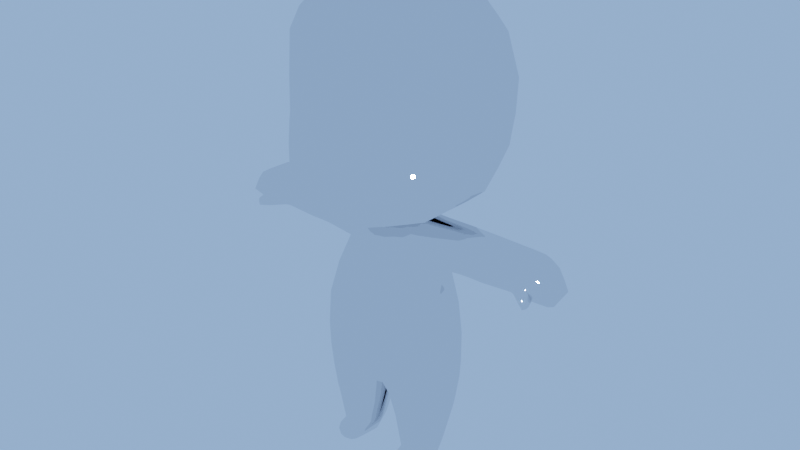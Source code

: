 # Source: basePersonagem.blend  (saved by Blender 2.81.16; exported with 4.5.12 LTS)
import bpy
from mathutils import Matrix  # noqa: F401  (used for matrix-valued properties, if any)

bpy.ops.wm.read_factory_settings(use_empty=True)
scene = bpy.context.scene
scene.name = 'Scene'

# ---- collections
col_collection = bpy.data.collections.new('Collection'); scene.collection.children.link(col_collection)

# ---- materials (node trees are filled in below, after node groups)
mat_material = bpy.data.materials.new('Material')
mat_material.use_transparent_shadow = False

# ---- node groups
ng_auto_smooth = bpy.data.node_groups.new('Auto Smooth', 'GeometryNodeTree')
_s = ng_auto_smooth.interface.new_socket(name='Geometry', in_out='OUTPUT', socket_type='NodeSocketGeometry')
_s = ng_auto_smooth.interface.new_socket(name='Geometry', in_out='INPUT', socket_type='NodeSocketGeometry')
_s = ng_auto_smooth.interface.new_socket(name='Angle', in_out='INPUT', socket_type='NodeSocketFloat')
_s.subtype = 'ANGLE'
_s.min_value = 0.0
_s.max_value = 3.142
ng_auto_smooth.is_modifier = True
_N = ng_auto_smooth.nodes; _L = ng_auto_smooth.links
n0 = _N.new('NodeGroupOutput'); n0.name = 'Group Output'; n0.location = (480, -100)
n1 = _N.new('NodeGroupInput'); n1.name = 'Group Input'; n1.location = (-420, -300)
n2 = _N.new('NodeGroupInput'); n2.name = 'Group Input.001'; n2.location = (-60, -100)
n3 = _N.new('GeometryNodeSetShadeSmooth'); n3.name = 'Set Shade Smooth'; n3.location = (120, -100)
n3.domain = 'EDGE'
n4 = _N.new('GeometryNodeSetShadeSmooth'); n4.name = 'Set Shade Smooth.001'; n4.location = (300, -100)
n5 = _N.new('GeometryNodeInputMeshEdgeAngle'); n5.name = 'Edge Angle'; n5.location = (-420, -220)
n6 = _N.new('GeometryNodeInputEdgeSmooth'); n6.name = 'Is Edge Smooth'; n6.location = (-60, -160)
n7 = _N.new('GeometryNodeInputShadeSmooth'); n7.name = 'Is Face Smooth'; n7.location = (-240, -340)
n8 = _N.new('FunctionNodeBooleanMath'); n8.name = 'Boolean Math'; n8.location = (-60, -220)
n9 = _N.new('FunctionNodeCompare'); n9.name = 'Compare'; n9.location = (-240, -180)
n9.operation = 'LESS_EQUAL'
_L.new(n5.outputs[0], n9.inputs[0])
_L.new(n4.outputs[0], n0.inputs[0])
_L.new(n1.outputs[1], n9.inputs[1])
_L.new(n9.outputs[0], n8.inputs[0])
_L.new(n7.outputs[0], n8.inputs[1])
_L.new(n2.outputs[0], n3.inputs[0])
_L.new(n6.outputs[0], n3.inputs[1])
_L.new(n3.outputs[0], n4.inputs[0])
_L.new(n8.outputs[0], n3.inputs[2])
n0.is_active_output = True

# ---- material node trees
mat_material.use_nodes = True; mat_material.node_tree.nodes.clear()
_N = mat_material.node_tree.nodes; _L = mat_material.node_tree.links
n0 = _N.new('ShaderNodeOutputMaterial'); n0.name = 'Material Output'; n0.location = (300, 300)
n1 = _N.new('ShaderNodeBsdfToon'); n1.name = 'Toon BSDF'; n1.location = (10, 300)
n1.inputs[1].default_value = 0.0
_L.new(n1.outputs[0], n0.inputs[0])
n0.is_active_output = True

# ---- world
world_world = bpy.data.worlds.new('World'); scene.world = world_world
world_world.use_nodes = True; world_world.node_tree.nodes.clear()
_N = world_world.node_tree.nodes; _L = world_world.node_tree.links
n0 = _N.new('ShaderNodeOutputWorld'); n0.name = 'World Output'; n0.location = (300, 300)
n1 = _N.new('ShaderNodeBackground'); n1.name = 'Background'; n1.location = (10, 300)
n1.inputs[0].default_value = (0.2912, 0.483, 0.9114, 1.0)
_L.new(n1.outputs[0], n0.inputs[0])
n0.is_active_output = True
world_world.color = (0.05088, 0.05088, 0.05088)
world_world.use_sun_shadow = False
world_world.sun_shadow_jitter_overblur = 0.0

# ---- lights
light_point = bpy.data.lights.new('Point', 'POINT')
light_point.color = (0.8811, 0.8793, 1.0)
light_point.transmission_factor = 0.0
light_point.energy = 1818.0
light_point.shadow_soft_size = 0.25
light_point.shadow_maximum_resolution = 0.006
light_point.use_absolute_resolution = True
light_point_001 = bpy.data.lights.new('Point.001', 'POINT')
light_point_001.color = (0.8811, 0.8793, 1.0)
light_point_001.transmission_factor = 0.0
light_point_001.energy = 1818.0
light_point_001.shadow_soft_size = 0.25
light_point_001.shadow_maximum_resolution = 0.006
light_point_001.use_absolute_resolution = True

# ---- meshes
me_cylinder = bpy.data.meshes.new('Cylinder')
me_cylinder.from_pydata([(-2.855e-08, 0.3964, 1.537), (0.0, 0.7793, -1.554), (0.1817, 0.3386, 1.538), (0.0, 0.01439, -1.607), (0.281, 0.06805, 1.537), (0.0, -0.7187, -1.541), (0.2357, -0.04808, 1.537), (-5.476e-08, -0.1146, 1.537), (0.0, 0.8785, -1.443), (0.9051, 0.6901, -1.484), (1.115, -0.4646, -1.427), (0.638, -0.7208, -1.432), (0.0, -0.8833, -1.373), (0.0, 0.9993, -0.9667), (0.8667, 0.7386, -0.9667), (1.147, -0.4561, -0.9667), (0.8059, -0.7354, -0.9667), (-1.137e-07, -0.9865, -0.9667), (0.3478, 0.6263, -1.816), (0.5353, 0.2674, -3.162), (0.1024, 0.006621, -1.816), (-2.232e-08, 0.8784, 0.2558), (0.7049, 0.6212, 0.2558), (1.001, -0.3173, 0.2558), (0.7354, -0.6573, 0.2558), (-1.067e-07, -0.9208, 0.2558), (0.4053, -0.07035, -3.162), (0.282, -0.5343, -1.816), (0.4531, -0.4039, -3.163), (0.0, 0.748, 0.9105), (0.6982, 0.4511, 1.052), (0.8404, -0.1885, 0.7548), (0.6979, -0.2663, 1.053), (0.0, -0.6909, 0.8743), (0.6514, -0.681, -1.816), (0.6627, -0.4531, -3.162), (1.064, -0.4615, -1.816), (0.8143, 0.6983, -0.3435), (1.119, -0.4286, -0.3435), (0.7973, -0.7175, -0.3435), (-1.145e-07, -0.9892, -0.3435), (0.8727, -0.4039, -3.162), (1.172, 0.04156, -1.816), (0.9202, -0.07035, -3.162), (0.0, 0.9537, -0.3435), (0.0, 0.5828, 1.301), (0.3826, 0.4494, 1.363), (0.403, -0.2405, 1.363), (0.0, -0.4622, 1.304), (0.9149, 0.6431, -1.816), (0.7832, 0.2674, -3.162), (0.0, 0.347, 1.657), (0.2053, 0.2934, 1.652), (0.2699, 0.02515, 1.626), (0.2278, -0.0933, 1.615), (0.0, -0.1613, 1.607), (0.4044, 0.5468, -2.272), (0.2077, -0.01544, -2.272), (0.3481, -0.4465, -2.272), (1.107, 0.01547, -2.272), (1.002, -0.4346, -2.272), (0.6506, -0.625, -2.272), (0.895, 0.5468, -2.272), (0.4179, 0.5251, -2.349), (0.2227, -0.01182, -2.349), (0.357, -0.436, -2.349), (1.092, 0.007549, -2.346), (0.9845, -0.4235, -2.349), (0.6572, -0.6117, -2.349), (0.8901, 0.5251, -2.349), (0.4929, 0.3499, -2.957), (0.3333, -0.0501, -2.957), (0.4282, -0.3746, -2.957), (0.9974, -0.04535, -2.953), (0.8883, -0.3746, -2.957), (0.6582, -0.5264, -2.901), (0.8195, 0.3499, -2.957), (0.6451, 0.3045, 1.439), (0.645, -0.1057, 1.439), (0.4772, 0.2668, 1.469), (0.477, -0.01521, 1.469), (1.119, 0.09842, -0.3425), (0.0, 0.6413, -1.604), (0.2807, 0.2359, 1.537), (1.182, 0.05332, -1.442), (1.169, 0.05817, -0.9647), (0.8387, 0.2499, 0.7546), (1.002, 0.1588, 0.2585), (0.2764, 0.1778, 1.642), (0.4975, -0.4741, 0.9867), (0.527, 0.509, 0.9987), (1.552, 0.437, 1.064), (1.58, -0.09063, 0.755), (1.552, -0.2524, 1.066), (1.556, 0.2961, 1.439), (1.556, -0.09806, 1.438), (1.578, 0.2437, 0.7553), (1.683, 0.437, 1.064), (1.71, -0.09063, 0.755), (1.683, -0.2524, 1.066), (1.686, 0.2961, 1.439), (1.686, -0.09806, 1.438), (1.708, 0.2437, 0.7553), (1.797, 0.437, 1.063), (1.824, -0.09063, 0.7537), (1.797, -0.2524, 1.065), (1.8, 0.2961, 1.437), (1.8, -0.09806, 1.437), (1.823, 0.2437, 0.7539), (2.355, 0.4421, 1.043), (2.382, -0.09063, 0.7917), (2.355, -0.2575, 1.069), (2.358, 0.2961, 1.423), (2.358, -0.09806, 1.423), (2.38, 0.2437, 0.792), (2.481, 0.4426, 1.043), (2.451, -0.1244, 0.7953), (2.467, -0.2765, 1.075), (2.484, 0.2961, 1.423), (2.484, -0.09806, 1.423), (2.506, 0.2437, 0.792), (2.814, 0.4618, 1.002), (2.881, -0.09063, 0.7721), (2.854, -0.2624, 1.029), (2.818, 0.3109, 1.362), (2.857, -0.09806, 1.362), (2.84, 0.2585, 0.7724), (3.135, 0.3428, 0.8861), (3.172, -0.1158, 0.8423), (3.203, -0.1553, 0.8871), (3.08, 0.2957, 1.094), (3.159, -0.07667, 1.094), (3.1, 0.3, 0.8425), (2.968, 0.3159, 1.254), (2.964, 0.4333, 0.9469), (3.024, -0.229, 0.9694), (3.027, -0.09806, 1.254), (2.99, 0.2533, 0.781), (3.051, -0.09063, 0.7808), (1.434, 0.2446, 0.7516), (1.436, -0.09176, 0.7515), (1.414, 0.4392, 1.062), (1.414, -0.2546, 1.064), (1.409, -0.09924, 1.441), (1.409, 0.2974, 1.442), (0.3792, 0.06113, 5.348), (0.4548, -0.369, 5.332), (0.3823, -0.5527, 5.325), (0.0, -0.6913, 5.321), (0.4498, -0.1383, 5.342), (0.0, 1.765, 2.151), (1.229, 1.108, 2.143), (0.8943, -1.383, 2.09), (0.0, -1.696, 2.079), (1.571, 0.2665, 2.129), (1.402, -0.8495, 2.105), (0.0, 2.05, 2.905), (0.8994, -1.407, 2.848), (1.372, 1.274, 2.898), (0.0, -1.81, 2.838), (1.673, 0.319, 2.884), (1.5, -0.8645, 2.862), (0.0, 2.058, 3.061), (0.8777, -1.381, 3.006), (1.391, 1.29, 3.054), (0.0, -1.71, 2.996), (1.677, 0.3204, 3.041), (1.489, -0.8507, 3.02), (0.0, 2.053, 3.661), (0.857, -1.351, 3.612), (1.401, 1.318, 3.655), (0.0, -1.711, 3.603), (1.736, 0.3088, 3.643), (1.486, -0.8325, 3.633), (0.0, 1.907, 4.406), (0.8346, -1.317, 4.376), (1.262, 1.174, 4.402), (0.0, -1.648, 4.37), (1.661, 0.2719, 4.395), (1.441, -0.8194, 4.383), (0.734, 0.6603, 1.77), (0.0, -1.151, 1.615), (0.8083, 0.1639, 1.73), (0.7771, -0.4365, 1.682), (0.0, 1.214, 1.811), (0.5684, -0.8941, 1.646), (1.339, 1.235, 2.523), (0.0, -1.847, 2.461), (1.71, 0.2952, 2.509), (1.51, -0.8946, 2.486), (0.0, 2.007, 2.53), (0.9393, -1.449, 2.471), (0.0, 1.534, 1.93), (0.7858, -1.21, 1.833), (1.058, 0.9222, 1.918), (0.0, -1.486, 1.816), (1.29, 0.219, 1.895), (1.194, -0.745, 1.858), (0.0, 1.603, 4.781), (0.794, -1.248, 4.753), (1.082, 0.9688, 4.778), (0.0, -1.504, 4.748), (1.454, 0.1826, 4.771), (1.284, -0.749, 4.76), (0.0, 1.241, 5.093), (0.712, -1.108, 5.066), (0.8644, 0.6954, 5.089), (0.0, -1.33, 5.061), (1.156, 0.08157, 5.083), (1.037, -0.6315, 5.073), (0.0, 0.8363, 5.267), (0.5897, -0.8977, 5.241), (0.6559, 0.4412, 5.264), (0.0, -1.077, 5.237), (0.8529, -0.01519, 5.258), (0.7707, -0.5011, 5.248), (0.4895, 0.4493, 1.701), (0.0, -0.7484, 1.608), (0.5262, 0.1308, 1.68), (0.5443, -0.2661, 1.641), (0.0, 0.8345, 1.732), (0.4193, -0.5892, 1.626), (0.1088, -0.1572, 1.611), (0.308, -0.8206, 0.2558), (0.172, -0.3676, 1.318), (0.09386, 0.3666, 1.538), (0.05722, 0.0002802, -1.586), (0.4386, 0.8538, -0.3463), (0.3653, 0.7313, 5.266), (0.7632, 1.856, 3.658), (0.238, 0.6526, 0.9274), (0.1602, 0.5196, 1.298), (0.7053, 1.717, 4.404), (0.2654, -0.8166, -1.398), (0.2859, 0.7291, 1.72), (0.1047, 0.3382, 1.654), (0.6167, 0.7667, -1.548), (0.519, 0.894, -0.9667), (0.3174, 0.6385, -1.582), (0.3474, 0.7835, 0.2618), (0.2522, -0.6641, -1.534), (0.199, 0.1975, 5.35), (0.4392, 1.068, 1.791), (0.3371, -0.8706, -0.3435), (0.6666, 1.581, 2.148), (0.7279, 1.78, 2.527), (0.6022, 1.439, 4.78), (0.1175, -0.08146, 1.537), (0.7515, 1.837, 2.902), (0.5707, 1.367, 1.926), (0.361, -0.8774, -0.9667), (0.6055, 0.8133, -1.466), (0.2241, -0.582, 0.9034), (0.4858, 1.108, 5.091), (0.7578, 1.849, 3.058), (0.454, -1.613, 2.084), (0.3378, -1.306, 5.063), (0.4104, -1.563, 4.373), (0.4197, -1.42, 1.824), (0.196, -0.6563, 5.323), (0.3814, -1.47, 4.75), (0.4276, -1.619, 3.608), (0.4684, -1.737, 2.466), (0.4423, -1.655, 3.001), (0.342, -1.095, 1.627), (0.2346, -0.7246, 1.616), (0.2943, -1.023, 5.239), (0.4551, -1.696, 2.843), (0.0, 0.2119, 5.347), (2.74, -0.09806, 1.4), (2.716, 0.3109, 1.4), (2.712, 0.4604, 1.011), (2.738, 0.2585, 0.775), (2.779, -0.1276, 0.7918), (2.73, -0.261, 1.07), (2.555, -0.2087, 0.7865), (2.558, -0.3324, 1.007), (2.647, -0.384, 0.9528), (2.668, -0.2969, 0.7733), (2.828, -0.2655, 0.7848), (2.792, -0.3384, 0.9609), (2.745, -0.3596, 0.7764), (2.731, -0.424, 0.9129), (2.852, -0.3734, 0.8004), (2.843, -0.3988, 0.9018), (2.807, -0.4235, 0.7879), (2.794, -0.4513, 0.8819), (0.6636, 0.3302, -3.162), (0.662, 0.4128, -2.957), (0.6629, 0.5902, -2.349), (0.6589, 0.6086, -2.272), (0.6463, 0.6892, -1.816), (0.6628, -0.5945, -3.162), (0.4877, -0.5672, -3.162), (0.4707, -0.5673, -2.961), (0.8461, -0.5673, -2.961), (0.8377, -0.5672, -3.162), (0.6583, -0.6016, -2.914), (0.6628, -0.6587, -3.162), (0.5425, -0.6314, -3.162), (0.495, -0.6419, -3.037), (0.823, -0.6419, -3.037), (0.7816, -0.6314, -3.164), (0.6583, -0.6658, -3.008), (0.8055, 0.32, -3.06), (0.912, -0.3941, -3.056), (0.6628, 0.3865, -3.055), (0.5106, 0.3182, -3.061), (0.9762, -0.05502, -3.055), (0.8675, -0.5781, -3.051), (0.4086, -0.3942, -3.056), (0.4516, -0.5781, -3.051), (0.3602, -0.05441, -3.058), (0.4293, 0.4985, -2.444), (0.2395, -0.01765, -2.444), (0.3679, -0.4267, -2.444), (1.077, -0.0004959, -2.441), (0.9699, -0.4161, -2.444), (0.6573, -0.5987, -2.435), (0.8794, 0.4985, -2.444), (0.6628, 0.5632, -2.444), (0.3934, 0.5623, -2.186), (0.1873, -0.01115, -2.186), (0.3353, -0.4636, -2.186), (1.12, 0.02054, -2.186), (1.014, -0.4398, -2.186), (0.6507, -0.6359, -2.186), (0.8989, 0.5655, -2.186), (0.6565, 0.6243, -2.186), (2.257, -0.09806, 1.425), (2.257, 0.2961, 1.426), (2.253, 0.4412, 1.047), (2.279, 0.2437, 0.7852), (2.281, -0.09063, 0.785), (2.253, -0.2566, 1.068), (0.9143, -0.1762, 0.7543), (0.7403, -0.1048, 1.434), (0.7404, 0.3036, 1.435), (0.9125, 0.2493, 0.7542), (0.7874, 0.4496, 1.053), (0.7872, -0.2648, 1.055), (1.015, 0.2483, 0.7537), (0.9112, 0.4475, 1.055), (0.911, -0.2628, 1.057), (1.017, -0.1591, 0.7538), (0.8724, -0.1037, 1.433), (0.8726, 0.3023, 1.433), (1.119, 0.2474, 0.7532), (1.036, 0.4454, 1.057), (1.036, -0.2607, 1.058), (1.12, -0.1419, 0.7532), (1.006, -0.1026, 1.435), (1.006, 0.3011, 1.435), (0.2318, -0.07069, 1.576), (0.0, -0.138, 1.572), (0.1935, 0.316, 1.595), (0.2755, 0.0466, 1.582), (0.0, 0.3717, 1.597), (0.2785, 0.2069, 1.59), (0.0993, 0.3524, 1.596), (0.1132, -0.1193, 1.574)], [], [(45, 0, 225, 231), (47, 6, 247, 224), (354, 360, 222, 55), (5, 240, 233, 12), (3, 226, 240, 5), (1, 236, 238, 82), (9, 236, 251), (323, 27, 20, 322), (62, 59, 66, 69), (322, 20, 18, 321), (11, 16, 250, 233), (10, 15, 16, 11), (9, 14, 85, 84), (8, 13, 237, 251), (316, 319, 69, 66), (39, 24, 223, 243), (38, 23, 24, 39), (37, 22, 87, 81), (44, 21, 239, 227), (324, 42, 36, 325), (325, 36, 34, 326), (24, 89, 252, 223), (21, 29, 230, 239), (13, 44, 227, 237), (14, 37, 81, 85), (15, 38, 39, 16), (16, 39, 243, 250), (326, 34, 27, 323), (29, 45, 231, 230), (356, 358, 88, 53), (355, 359, 235, 52), (353, 356, 53, 54), (320, 313, 63, 289), (68, 61, 58, 65), (67, 60, 61, 68), (66, 59, 60, 67), (50, 304, 308, 43), (64, 57, 56, 63), (65, 58, 57, 64), (288, 76, 304, 306), (328, 291, 49, 327), (315, 65, 64, 314), (314, 64, 63, 313), (316, 66, 67, 317), (317, 67, 68, 318), (318, 68, 65, 315), (289, 290, 62, 69), (72, 310, 311, 294), (74, 75, 297, 295), (43, 308, 305, 41), (26, 312, 307, 19), (28, 310, 312, 26), (85, 81, 38, 15), (77, 46, 79), (28, 26, 19, 287, 50, 43, 41, 35), (358, 83, 2, 355), (84, 85, 15, 10), (87, 86, 31, 23), (81, 87, 23, 38), (324, 327, 49, 42), (82, 238, 226, 3), (2, 83, 79, 46), (4, 6, 47, 80), (4, 80, 79, 83), (77, 79, 80, 78), (89, 47, 224, 252), (78, 80, 47), (47, 89, 32, 78), (46, 77, 30, 90), (32, 89, 31), (86, 90, 30), (23, 31, 89, 24), (22, 90, 86, 87), (140, 139, 96, 92), (139, 141, 91, 96), (143, 142, 93, 95), (144, 143, 95, 94), (142, 140, 92, 93), (141, 144, 94, 91), (92, 96, 102, 98), (94, 95, 101, 100), (96, 91, 97, 102), (93, 92, 98, 99), (91, 94, 100, 97), (95, 93, 99, 101), (99, 98, 104, 105), (97, 100, 106, 103), (101, 99, 105, 107), (98, 102, 108, 104), (100, 101, 107, 106), (102, 97, 103, 108), (330, 329, 113, 112), (332, 331, 109, 114), (334, 333, 110, 111), (331, 330, 112, 109), (329, 334, 111, 113), (333, 332, 114, 110), (109, 112, 118, 115), (113, 111, 117, 119), (110, 114, 120, 116), (112, 113, 119, 118), (114, 109, 115, 120), (111, 110, 116, 117), (270, 269, 125, 124), (272, 271, 121, 126), (274, 273, 122, 123), (271, 270, 124, 121), (269, 274, 123, 125), (273, 272, 126, 122), (134, 133, 130, 127), (136, 135, 129, 131), (138, 137, 132, 128), (133, 136, 131, 130), (137, 134, 127, 132), (135, 138, 128, 129), (123, 122, 138, 135), (126, 121, 134, 137), (124, 125, 136, 133), (122, 126, 137, 138), (125, 123, 135, 136), (121, 124, 133, 134), (128, 132, 127, 129), (129, 127, 130, 131), (348, 352, 144, 141), (349, 350, 140, 142), (352, 351, 143, 144), (351, 349, 142, 143), (347, 348, 141, 139), (350, 347, 139, 140), (212, 228, 241, 145), (213, 266, 259, 148), (214, 212, 145, 149), (215, 214, 149, 146), (211, 215, 146, 147), (193, 197, 155, 152), (197, 196, 154, 155), (196, 194, 151, 154), (195, 258, 255, 153), (194, 249, 244, 151), (191, 189, 161, 157), (189, 188, 160, 161), (188, 186, 158, 160), (187, 262, 267, 159), (186, 245, 248, 158), (157, 161, 167, 163), (161, 160, 166, 167), (160, 158, 164, 166), (159, 267, 263, 165), (158, 248, 254, 164), (163, 167, 173, 169), (167, 166, 172, 173), (166, 164, 170, 172), (165, 263, 261, 171), (164, 254, 229, 170), (169, 173, 179, 175), (173, 172, 178, 179), (172, 170, 176, 178), (171, 261, 257, 177), (170, 229, 232, 176), (216, 234, 242, 180), (217, 265, 264, 181), (218, 216, 180, 182), (219, 218, 182, 183), (221, 219, 183, 185), (151, 244, 245, 186), (153, 255, 262, 187), (154, 151, 186, 188), (155, 154, 188, 189), (152, 155, 189, 191), (180, 242, 249, 194), (181, 264, 258, 195), (182, 180, 194, 196), (183, 182, 196, 197), (185, 183, 197, 193), (175, 179, 203, 199), (179, 178, 202, 203), (178, 176, 200, 202), (177, 257, 260, 201), (176, 232, 246, 200), (199, 203, 209, 205), (203, 202, 208, 209), (202, 200, 206, 208), (201, 260, 256, 207), (200, 246, 253, 206), (205, 209, 215, 211), (209, 208, 214, 215), (208, 206, 212, 214), (207, 256, 266, 213), (206, 253, 228, 212), (54, 53, 219, 221), (53, 88, 218, 219), (88, 52, 216, 218), (55, 222, 265, 217), (52, 235, 234, 216), (253, 246, 198, 204), (231, 225, 2, 46), (251, 236, 1, 8), (227, 239, 22, 37), (232, 229, 168, 174), (245, 244, 150, 190), (359, 225, 0, 357), (228, 253, 204, 210), (234, 235, 51, 220), (237, 227, 37, 14), (249, 242, 184, 192), (252, 224, 48, 33), (244, 249, 192, 150), (233, 250, 17, 12), (230, 231, 46, 90), (239, 230, 90, 22), (233, 240, 11), (248, 245, 190, 156), (243, 223, 25, 40), (223, 252, 33, 25), (360, 247, 6, 353), (254, 248, 156, 162), (250, 243, 40, 17), (246, 232, 174, 198), (224, 247, 7, 48), (251, 237, 14, 9), (229, 254, 162, 168), (242, 234, 220, 184), (260, 257, 175, 199), (267, 262, 191, 157), (266, 256, 205, 211), (261, 263, 163, 169), (265, 222, 54, 221), (264, 265, 221, 185), (258, 264, 185, 193), (255, 258, 193, 152), (256, 260, 199, 205), (263, 267, 157, 163), (257, 261, 169, 175), (262, 255, 152, 191), (259, 266, 211, 147), (210, 268, 241, 228), (149, 145, 241, 268, 148, 259, 147, 146), (116, 120, 272, 273), (119, 117, 274, 269), (115, 118, 270, 271), (274, 117, 276, 277), (120, 115, 271, 272), (118, 119, 269, 270), (276, 275, 278, 277), (273, 274, 280, 279), (117, 116, 275, 276), (116, 273, 278, 275), (280, 282, 286, 284), (278, 273, 279, 281), (274, 277, 282, 280), (277, 278, 281, 282), (283, 284, 286, 285), (279, 280, 284, 283), (281, 279, 283, 285), (282, 281, 285, 286), (84, 10, 36, 42), (10, 11, 34, 36), (63, 56, 290, 289), (321, 18, 291, 328), (70, 288, 306, 307), (319, 320, 289, 69), (240, 27, 34, 11), (291, 236, 9, 49), (236, 291, 18, 238), (18, 20, 226, 238), (20, 27, 240, 226), (8, 1, 13), (296, 309, 301, 302), (292, 296, 302, 298), (28, 35, 292, 293), (75, 72, 294, 297), (41, 305, 309, 296), (35, 41, 296, 292), (298, 303, 300, 299), (302, 301, 303, 298), (293, 292, 298, 299), (297, 294, 300, 303), (294, 311, 300), (295, 297, 303, 301), (305, 308, 73, 74), (306, 304, 50, 287), (308, 304, 76, 73), (307, 306, 287, 19), (301, 309, 295), (309, 305, 74, 295), (307, 312, 71, 70), (300, 311, 293, 299), (311, 310, 28, 293), (312, 310, 72, 71), (9, 84, 42, 49), (76, 288, 320, 319), (75, 318, 315, 72), (74, 317, 318, 75), (73, 316, 317, 74), (71, 314, 313, 70), (72, 315, 314, 71), (288, 70, 313, 320), (73, 76, 319, 316), (56, 321, 328, 290), (59, 62, 327, 324), (290, 328, 327, 62), (61, 326, 323, 58), (60, 325, 326, 61), (59, 324, 325, 60), (57, 322, 321, 56), (58, 323, 322, 57), (104, 108, 332, 333), (107, 105, 334, 329), (103, 106, 330, 331), (105, 104, 333, 334), (108, 103, 331, 332), (106, 107, 329, 330), (31, 86, 338, 335), (86, 30, 339, 338), (78, 32, 340, 336), (77, 78, 336, 337), (32, 31, 335, 340), (30, 77, 337, 339), (335, 338, 341, 344), (338, 339, 342, 341), (336, 340, 343, 345), (337, 336, 345, 346), (340, 335, 344, 343), (339, 337, 346, 342), (344, 341, 347, 350), (341, 342, 348, 347), (345, 343, 349, 351), (346, 345, 351, 352), (343, 344, 350, 349), (342, 346, 352, 348), (222, 360, 353, 54), (235, 359, 357, 51), (88, 358, 355, 52), (6, 4, 356, 353), (2, 225, 359, 355), (4, 83, 358, 356), (7, 247, 360, 354)])
me_cylinder.polygons.foreach_set('use_smooth', [True] * 337)
_uv = me_cylinder.uv_layers.new(name='UVMap')
_uv.uv.foreach_set('vector', [1.0, 0.9668, 1.0, 1.0, 0.9354, 1.0, 0.9408, 0.9668, 0.625, 0.9668, 0.625, 1.0, 0.5623, 1.0, 0.5533, 0.9668, 0.5, 1.0, 0.5639, 1.0, 0.5654, 1.0, 0.5, 1.0, 0.625, 0.5, 0.625, 0.5191, 0.552, 0.5677, 0.5, 0.5677, 0.75, 0.5, 0.75, 0.5069, 0.625, 0.5191, 0.625, 0.5, 0.875, 0.5, 0.875, 0.5154, 0.7981, 0.5081, 0.7989, 0.5, 0.875, 0.5677, 0.875, 0.5154, 0.969, 0.5677, 0.875, 0.8409, 0.875, 1.0, 0.75, 1.0, 0.75, 0.8409, 0.0, 0.8025, 0.5, 0.8025, 0.5, 0.7138, 0.0, 0.7138, 0.75, 0.8409, 0.75, 1.0, 0.625, 1.0, 0.625, 0.8409, 0.625, 0.5677, 0.625, 0.6738, 0.556, 0.6738, 0.552, 0.5677, 0.75, 0.5677, 0.75, 0.6738, 0.625, 0.6738, 0.625, 0.5677, 0.875, 0.5677, 0.875, 0.6738, 0.7874, 0.6738, 0.7923, 0.5677, 1.0, 0.5677, 1.0, 0.6738, 0.9625, 0.6738, 0.969, 0.5677, 0.5, 0.6911, 0.0, 0.6911, 0.0, 0.7138, 0.5, 0.7138, 0.625, 0.7439, 0.625, 0.8112, 0.5524, 0.8112, 0.5529, 0.7439, 0.75, 0.7439, 0.75, 0.8112, 0.625, 0.8112, 0.625, 0.7439, 0.875, 0.7439, 0.875, 0.8112, 0.7918, 0.8112, 0.7911, 0.7439, 1.0, 0.7439, 1.0, 0.8112, 0.9464, 0.8112, 0.9514, 0.7439, 0.5, 0.8409, 0.5, 1.0, 0.375, 1.0, 0.375, 0.8409, 0.375, 0.8409, 0.375, 1.0, 0.25, 1.0, 0.25, 0.8409, 0.625, 0.8112, 0.589, 0.9198, 0.5401, 0.9198, 0.5524, 0.8112, 1.0, 0.8112, 1.0, 0.9198, 0.952, 0.9198, 0.9464, 0.8112, 1.0, 0.6738, 1.0, 0.7439, 0.9514, 0.7439, 0.9625, 0.6738, 0.875, 0.6738, 0.875, 0.7439, 0.7911, 0.7439, 0.7874, 0.6738, 0.75, 0.6738, 0.75, 0.7439, 0.625, 0.7439, 0.625, 0.6738, 0.625, 0.6738, 0.625, 0.7439, 0.5529, 0.7439, 0.556, 0.6738, 0.25, 0.8409, 0.25, 1.0, 0.125, 1.0, 0.125, 0.8409, 1.0, 0.9198, 1.0, 0.9668, 0.9408, 0.9668, 0.952, 0.9198, 0.75, 1.0, 0.8228, 1.0, 0.8257, 1.0, 0.75, 1.0, 0.875, 1.0, 0.9351, 1.0, 0.9347, 1.0, 0.875, 1.0, 0.625, 1.0, 0.75, 1.0, 0.75, 1.0, 0.625, 1.0, 0.3013, 0.6911, 0.625, 0.6911, 0.625, 0.7138, 0.3013, 0.7138, 0.25, 0.7138, 0.25, 0.8025, 0.125, 0.8025, 0.125, 0.7138, 0.375, 0.7138, 0.375, 0.8025, 0.25, 0.8025, 0.25, 0.7138, 0.5, 0.7138, 0.5, 0.8025, 0.375, 0.8025, 0.375, 0.7138, 0.0, 0.0, 0.0, 0.2811, 0.5, 0.5389, 0.5, 0.5, 0.75, 0.7138, 0.75, 0.8025, 0.625, 0.8025, 0.625, 0.7138, 0.875, 0.7138, 0.875, 0.8025, 0.75, 0.8025, 0.75, 0.7138, 0.3013, 0.5643, 0.0, 0.5643, 0.0, 0.2811, 0.3013, 0.4097, 0.3013, 0.8409, 0.3013, 1.0, 0.0, 1.0, 0.0, 0.8409, 0.875, 0.6911, 0.875, 0.7138, 0.75, 0.7138, 0.75, 0.6911, 0.75, 0.6911, 0.75, 0.7138, 0.625, 0.7138, 0.625, 0.6911, 0.5, 0.6911, 0.5, 0.7138, 0.375, 0.7138, 0.375, 0.6911, 0.375, 0.6911, 0.375, 0.7138, 0.25, 0.7138, 0.25, 0.6911, 0.25, 0.6911, 0.25, 0.7138, 0.125, 0.7138, 0.125, 0.6911, 0.3013, 0.7138, 0.3013, 0.8025, 0.0, 0.8025, 0.0, 0.7138, 0.875, 0.5643, 0.875, 0.5332, 0.875, 0.5358, 0.875, 0.5643, 0.375, 0.5643, 0.25, 0.5643, 0.25, 0.5643, 0.375, 0.5643, 0.5, 0.5, 0.5, 0.5389, 0.375, 0.5334, 0.375, 0.5, 0.75, 0.5, 0.75, 0.527, 0.625, 0.5306, 0.625, 0.5, 0.875, 0.5, 0.875, 0.5332, 0.75, 0.527, 0.75, 0.5, 0.7874, 0.6738, 0.7911, 0.7439, 0.75, 0.7439, 0.75, 0.6738, 0.875, 0.9198, 0.875, 0.9668, 0.875, 0.9668, 0.125, 0.5, 0.75, 0.5, 0.625, 0.5, 0.3013, 0.2411, 0.0, 0.0, 0.5, 0.5, 0.375, 0.5, 0.25, 0.5, 0.8228, 1.0, 0.8199, 1.0, 0.875, 1.0, 0.875, 1.0, 0.7923, 0.5677, 0.7874, 0.6738, 0.75, 0.6738, 0.75, 0.5677, 0.7918, 0.8112, 0.8015, 0.9198, 0.75, 0.9198, 0.75, 0.8112, 0.7911, 0.7439, 0.7918, 0.8112, 0.75, 0.8112, 0.75, 0.7439, 0.5, 0.8409, 0.0, 0.8409, 0.0, 1.0, 0.5, 1.0, 0.7989, 0.5, 0.7981, 0.5081, 0.75, 0.5069, 0.75, 0.5, 0.875, 1.0, 0.8199, 1.0, 0.875, 0.9668, 0.875, 0.9668, 0.75, 1.0, 0.625, 1.0, 0.625, 0.9668, 0.625, 0.9668, 0.75, 1.0, 0.625, 0.9668, 0.875, 0.9668, 0.8199, 1.0, 0.875, 0.9198, 0.875, 0.9668, 0.625, 0.9668, 0.625, 0.9198, 0.589, 0.9198, 0.625, 0.9668, 0.5533, 0.9668, 0.5401, 0.9198, 0.625, 0.9198, 0.625, 0.9668, 0.625, 0.9668, 0.625, 0.9668, 0.589, 0.9198, 0.0, 0.0, 0.625, 0.9198, 0.875, 0.9668, 0.875, 0.9198, 0.0, 0.0, 0.9039, 0.9198, 0.0, 0.0, 0.589, 0.9198, 0.0, 0.0, 0.0, 0.0, 0.9039, 0.9198, 0.0, 0.0, 0.75, 0.8112, 0.0, 0.0, 0.589, 0.9198, 0.625, 0.8112, 0.875, 0.8112, 0.9039, 0.9198, 0.0, 0.0, 0.7918, 0.8112, 0.75, 0.9198, 0.8015, 0.9198, 0.8015, 0.9198, 0.75, 0.9198, 0.0, 0.0, 0.0, 0.0, 0.0, 0.0, 0.0, 0.0, 0.625, 0.9198, 0.0, 0.0, 0.0, 0.0, 0.625, 0.9198, 0.875, 0.9198, 0.625, 0.9198, 0.625, 0.9198, 0.875, 0.9198, 0.0, 0.0, 0.0, 0.0, 0.0, 0.0, 0.0, 0.0, 0.0, 0.0, 0.875, 0.9198, 0.875, 0.9198, 0.0, 0.0, 0.75, 0.9198, 0.8015, 0.9198, 0.8015, 0.9198, 0.75, 0.9198, 0.875, 0.9198, 0.625, 0.9198, 0.625, 0.9198, 0.875, 0.9198, 0.0, 0.0, 0.0, 0.0, 0.0, 0.0, 0.0, 0.0, 0.0, 0.0, 0.0, 0.0, 0.0, 0.0, 0.0, 0.0, 0.0, 0.0, 0.875, 0.9198, 0.875, 0.9198, 0.0, 0.0, 0.625, 0.9198, 0.0, 0.0, 0.0, 0.0, 0.625, 0.9198, 0.0, 0.0, 0.0, 0.0, 0.0, 0.0, 0.0, 0.0, 0.0, 0.0, 0.875, 0.9198, 0.875, 0.9198, 0.0, 0.0, 0.625, 0.9198, 0.0, 0.0, 0.0, 0.0, 0.625, 0.9198, 0.75, 0.9198, 0.8015, 0.9198, 0.8015, 0.9198, 0.75, 0.9198, 0.875, 0.9198, 0.625, 0.9198, 0.625, 0.9198, 0.875, 0.9198, 0.0, 0.0, 0.0, 0.0, 0.0, 0.0, 0.0, 0.0, 0.875, 0.9198, 0.625, 0.9198, 0.625, 0.9198, 0.875, 0.9198, 0.0, 0.0, 0.0, 0.0, 0.0, 0.0, 0.0, 0.0, 0.0, 0.0, 0.0, 0.0, 0.0, 0.0, 0.0, 0.0, 0.0, 0.0, 0.875, 0.9198, 0.875, 0.9198, 0.0, 0.0, 0.625, 0.9198, 0.0, 0.0, 0.0, 0.0, 0.625, 0.9198, 0.75, 0.9198, 0.8015, 0.9198, 0.8015, 0.9198, 0.75, 0.9198, 0.0, 0.0, 0.875, 0.9198, 0.875, 0.9198, 0.0, 0.0, 0.625, 0.9198, 0.0, 0.0, 0.0, 0.0, 0.625, 0.9198, 0.75, 0.9198, 0.8015, 0.9198, 0.8015, 0.9198, 0.75, 0.9198, 0.875, 0.9198, 0.625, 0.9198, 0.625, 0.9198, 0.875, 0.9198, 0.0, 0.0, 0.0, 0.0, 0.0, 0.0, 0.0, 0.0, 0.0, 0.0, 0.0, 0.0, 0.0, 0.0, 0.0, 0.0, 0.875, 0.9198, 0.625, 0.9198, 0.625, 0.9198, 0.875, 0.9198, 0.0, 0.0, 0.0, 0.0, 0.0, 0.0, 0.0, 0.0, 0.0, 0.0, 0.0, 0.0, 0.0, 0.0, 0.0, 0.0, 0.0, 0.0, 0.875, 0.9198, 0.875, 0.9198, 0.0, 0.0, 0.625, 0.9198, 0.0, 0.0, 0.0, 0.0, 0.625, 0.9198, 0.75, 0.9198, 0.8015, 0.9198, 0.8015, 0.9198, 0.75, 0.9198, 0.0, 0.0, 0.875, 0.9198, 0.875, 0.9198, 0.0, 0.0, 0.625, 0.9198, 0.0, 0.0, 0.0, 0.0, 0.625, 0.9198, 0.75, 0.9198, 0.8015, 0.9198, 0.8015, 0.9198, 0.75, 0.9198, 0.875, 0.9198, 0.625, 0.9198, 0.625, 0.9198, 0.875, 0.9198, 0.0, 0.0, 0.0, 0.0, 0.0, 0.0, 0.0, 0.0, 0.0, 0.0, 0.0, 0.0, 0.0, 0.0, 0.0, 0.0, 0.0, 0.0, 0.0, 0.0, 0.0, 0.0, 0.0, 0.0, 0.0, 0.0, 0.0, 0.0, 0.0, 0.0, 0.0, 0.0, 0.875, 0.9198, 0.625, 0.9198, 0.625, 0.9198, 0.875, 0.9198, 0.75, 0.9198, 0.8015, 0.9198, 0.8015, 0.9198, 0.75, 0.9198, 0.625, 0.9198, 0.0, 0.0, 0.0, 0.0, 0.625, 0.9198, 0.0, 0.0, 0.875, 0.9198, 0.875, 0.9198, 0.0, 0.0, 0.75, 0.9198, 0.8015, 0.9198, 0.0, 0.0, 0.0, 0.0, 0.0, 0.0, 0.0, 0.0, 0.875, 0.9198, 0.625, 0.9198, 0.0, 0.0, 0.875, 0.9198, 0.875, 0.9198, 0.0, 0.0, 0.0, 0.0, 0.0, 0.0, 0.0, 0.0, 0.0, 0.0, 0.875, 0.9198, 0.625, 0.9198, 0.625, 0.9198, 0.875, 0.9198, 0.625, 0.9198, 0.0, 0.0, 0.0, 0.0, 0.625, 0.9198, 0.0, 0.0, 0.0, 0.0, 0.0, 0.0, 0.0, 0.0, 0.75, 0.9198, 0.8015, 0.9198, 0.8015, 0.9198, 0.75, 0.9198, 0.875, 1.0, 0.9327, 1.0, 0.9292, 1.0, 0.875, 1.0, 0.5, 1.0, 0.5572, 1.0, 0.5529, 1.0, 0.5, 1.0, 0.8257, 1.0, 0.875, 1.0, 0.875, 1.0, 0.8257, 1.0, 0.75, 1.0, 0.8257, 1.0, 0.8257, 1.0, 0.75, 1.0, 0.625, 1.0, 0.75, 1.0, 0.75, 1.0, 0.625, 1.0, 0.625, 1.0, 0.75, 1.0, 0.75, 1.0, 0.625, 1.0, 0.75, 1.0, 0.8257, 1.0, 0.8257, 1.0, 0.75, 1.0, 0.8257, 1.0, 0.875, 1.0, 0.875, 1.0, 0.8257, 1.0, 0.5, 1.0, 0.5564, 1.0, 0.5579, 1.0, 0.5, 1.0, 0.875, 1.0, 0.9631, 1.0, 0.9477, 1.0, 0.875, 1.0, 0.625, 1.0, 0.75, 1.0, 0.75, 1.0, 0.625, 1.0, 0.75, 1.0, 0.8257, 1.0, 0.8257, 1.0, 0.75, 1.0, 0.8257, 1.0, 0.875, 1.0, 0.875, 1.0, 0.8257, 1.0, 0.5, 1.0, 0.5669, 1.0, 0.5671, 1.0, 0.5, 1.0, 0.875, 1.0, 0.944, 1.0, 0.9461, 1.0, 0.875, 1.0, 0.625, 1.0, 0.75, 1.0, 0.75, 1.0, 0.625, 1.0, 0.75, 1.0, 0.8257, 1.0, 0.8257, 1.0, 0.75, 1.0, 0.8257, 1.0, 0.875, 1.0, 0.875, 1.0, 0.8257, 1.0, 0.5, 1.0, 0.5671, 1.0, 0.5664, 1.0, 0.5, 1.0, 0.875, 1.0, 0.9461, 1.0, 0.9461, 1.0, 0.875, 1.0, 0.625, 1.0, 0.75, 1.0, 0.75, 1.0, 0.625, 1.0, 0.75, 1.0, 0.8257, 1.0, 0.8257, 1.0, 0.75, 1.0, 0.8257, 1.0, 0.875, 1.0, 0.875, 1.0, 0.8257, 1.0, 0.5, 1.0, 0.5664, 1.0, 0.565, 1.0, 0.5, 1.0, 0.875, 1.0, 0.9461, 1.0, 0.9451, 1.0, 0.875, 1.0, 0.625, 1.0, 0.75, 1.0, 0.75, 1.0, 0.625, 1.0, 0.75, 1.0, 0.8257, 1.0, 0.8257, 1.0, 0.75, 1.0, 0.8257, 1.0, 0.875, 1.0, 0.875, 1.0, 0.8257, 1.0, 0.5, 1.0, 0.565, 1.0, 0.563, 1.0, 0.5, 1.0, 0.875, 1.0, 0.9451, 1.0, 0.9408, 1.0, 0.875, 1.0, 0.875, 1.0, 0.9394, 1.0, 0.9413, 1.0, 0.875, 1.0, 0.5, 1.0, 0.5722, 1.0, 0.5645, 1.0, 0.5, 1.0, 0.8257, 1.0, 0.875, 1.0, 0.875, 1.0, 0.8257, 1.0, 0.75, 1.0, 0.8257, 1.0, 0.8257, 1.0, 0.75, 1.0, 0.625, 1.0, 0.75, 1.0, 0.75, 1.0, 0.625, 1.0, 0.875, 1.0, 0.9477, 1.0, 0.944, 1.0, 0.875, 1.0, 0.5, 1.0, 0.5579, 1.0, 0.5669, 1.0, 0.5, 1.0, 0.8257, 1.0, 0.875, 1.0, 0.875, 1.0, 0.8257, 1.0, 0.75, 1.0, 0.8257, 1.0, 0.8257, 1.0, 0.75, 1.0, 0.625, 1.0, 0.75, 1.0, 0.75, 1.0, 0.625, 1.0, 0.875, 1.0, 0.9413, 1.0, 0.9631, 1.0, 0.875, 1.0, 0.5, 1.0, 0.5645, 1.0, 0.5564, 1.0, 0.5, 1.0, 0.8257, 1.0, 0.875, 1.0, 0.875, 1.0, 0.8257, 1.0, 0.75, 1.0, 0.8257, 1.0, 0.8257, 1.0, 0.75, 1.0, 0.625, 1.0, 0.75, 1.0, 0.75, 1.0, 0.625, 1.0, 0.625, 1.0, 0.75, 1.0, 0.75, 1.0, 0.625, 1.0, 0.75, 1.0, 0.8257, 1.0, 0.8257, 1.0, 0.75, 1.0, 0.8257, 1.0, 0.875, 1.0, 0.875, 1.0, 0.8257, 1.0, 0.5, 1.0, 0.563, 1.0, 0.561, 1.0, 0.5, 1.0, 0.875, 1.0, 0.9408, 1.0, 0.9364, 1.0, 0.875, 1.0, 0.625, 1.0, 0.75, 1.0, 0.75, 1.0, 0.625, 1.0, 0.75, 1.0, 0.8257, 1.0, 0.8257, 1.0, 0.75, 1.0, 0.8257, 1.0, 0.875, 1.0, 0.875, 1.0, 0.8257, 1.0, 0.5, 1.0, 0.561, 1.0, 0.5622, 1.0, 0.5, 1.0, 0.875, 1.0, 0.9364, 1.0, 0.9362, 1.0, 0.875, 1.0, 0.625, 1.0, 0.75, 1.0, 0.75, 1.0, 0.625, 1.0, 0.75, 1.0, 0.8257, 1.0, 0.8257, 1.0, 0.75, 1.0, 0.8257, 1.0, 0.875, 1.0, 0.875, 1.0, 0.8257, 1.0, 0.5, 1.0, 0.5622, 1.0, 0.5572, 1.0, 0.5, 1.0, 0.875, 1.0, 0.9362, 1.0, 0.9327, 1.0, 0.875, 1.0, 0.625, 1.0, 0.75, 1.0, 0.75, 1.0, 0.625, 1.0, 0.75, 1.0, 0.8257, 1.0, 0.8257, 1.0, 0.75, 1.0, 0.8257, 1.0, 0.875, 1.0, 0.875, 1.0, 0.8257, 1.0, 0.5, 1.0, 0.5654, 1.0, 0.5722, 1.0, 0.5, 1.0, 0.875, 1.0, 0.9347, 1.0, 0.9394, 1.0, 0.875, 1.0, 0.9362, 1.0, 0.9364, 1.0, 1.0, 1.0, 1.0, 1.0, 0.9408, 0.9668, 0.9354, 1.0, 0.875, 1.0, 0.875, 0.9668, 0.969, 0.5677, 0.875, 0.5154, 0.875, 0.5, 1.0, 0.5677, 0.9514, 0.7439, 0.9464, 0.8112, 0.875, 0.8112, 0.875, 0.7439, 0.9408, 1.0, 0.9451, 1.0, 1.0, 1.0, 1.0, 1.0, 0.944, 1.0, 0.9477, 1.0, 1.0, 1.0, 1.0, 1.0, 0.9351, 1.0, 0.9354, 1.0, 1.0, 1.0, 1.0, 1.0, 0.9327, 1.0, 0.9362, 1.0, 1.0, 1.0, 1.0, 1.0, 0.9394, 1.0, 0.9347, 1.0, 1.0, 1.0, 1.0, 1.0, 0.9625, 0.6738, 0.9514, 0.7439, 0.875, 0.7439, 0.875, 0.6738, 0.9631, 1.0, 0.9413, 1.0, 1.0, 1.0, 1.0, 1.0, 0.5401, 0.9198, 0.5533, 0.9668, 0.5, 0.9668, 0.5, 0.9198, 0.9477, 1.0, 0.9631, 1.0, 1.0, 1.0, 1.0, 1.0, 0.552, 0.5677, 0.556, 0.6738, 0.5, 0.6738, 0.5, 0.5677, 0.952, 0.9198, 0.9408, 0.9668, 0.875, 0.9668, 0.9039, 0.9198, 0.9464, 0.8112, 0.952, 0.9198, 0.9039, 0.9198, 0.875, 0.8112, 0.552, 0.5677, 0.625, 0.5191, 0.625, 0.5677, 0.9461, 1.0, 0.944, 1.0, 1.0, 1.0, 1.0, 1.0, 0.5529, 0.7439, 0.5524, 0.8112, 0.5, 0.8112, 0.5, 0.7439, 0.5524, 0.8112, 0.5401, 0.9198, 0.5, 0.9198, 0.5, 0.8112, 0.5639, 1.0, 0.5623, 1.0, 0.625, 1.0, 0.625, 1.0, 0.9461, 1.0, 0.9461, 1.0, 1.0, 1.0, 1.0, 1.0, 0.556, 0.6738, 0.5529, 0.7439, 0.5, 0.7439, 0.5, 0.6738, 0.9364, 1.0, 0.9408, 1.0, 1.0, 1.0, 1.0, 1.0, 0.5533, 0.9668, 0.5623, 1.0, 0.5, 1.0, 0.5, 0.9668, 0.969, 0.5677, 0.9625, 0.6738, 0.875, 0.6738, 0.875, 0.5677, 0.9451, 1.0, 0.9461, 1.0, 1.0, 1.0, 1.0, 1.0, 0.9413, 1.0, 0.9394, 1.0, 1.0, 1.0, 1.0, 1.0, 0.561, 1.0, 0.563, 1.0, 0.625, 1.0, 0.625, 1.0, 0.5671, 1.0, 0.5669, 1.0, 0.625, 1.0, 0.625, 1.0, 0.5572, 1.0, 0.5622, 1.0, 0.625, 1.0, 0.625, 1.0, 0.565, 1.0, 0.5664, 1.0, 0.625, 1.0, 0.625, 1.0, 0.5722, 1.0, 0.5654, 1.0, 0.625, 1.0, 0.625, 1.0, 0.5645, 1.0, 0.5722, 1.0, 0.625, 1.0, 0.625, 1.0, 0.5564, 1.0, 0.5645, 1.0, 0.625, 1.0, 0.625, 1.0, 0.5579, 1.0, 0.5564, 1.0, 0.625, 1.0, 0.625, 1.0, 0.5622, 1.0, 0.561, 1.0, 0.625, 1.0, 0.625, 1.0, 0.5664, 1.0, 0.5671, 1.0, 0.625, 1.0, 0.625, 1.0, 0.563, 1.0, 0.565, 1.0, 0.625, 1.0, 0.625, 1.0, 0.5669, 1.0, 0.5579, 1.0, 0.625, 1.0, 0.625, 1.0, 0.5529, 1.0, 0.5572, 1.0, 0.625, 1.0, 0.625, 1.0, 1.0, 1.0, 0.5879, 0.5879, 0.9292, 1.0, 0.9327, 1.0, 0.8257, 1.0, 0.875, 1.0, 0.9292, 1.0, 0.5879, 0.5879, 0.5, 1.0, 0.5529, 1.0, 0.625, 1.0, 0.75, 1.0, 0.75, 0.9198, 0.8015, 0.9198, 0.8015, 0.9198, 0.75, 0.9198, 0.625, 0.9198, 0.0, 0.0, 0.0, 0.0, 0.625, 0.9198, 0.0, 0.0, 0.875, 0.9198, 0.875, 0.9198, 0.0, 0.0, 0.0, 0.0, 0.0, 0.0, 0.0, 0.0, 0.0, 0.0, 0.0, 0.0, 0.0, 0.0, 0.0, 0.0, 0.0, 0.0, 0.875, 0.9198, 0.625, 0.9198, 0.625, 0.9198, 0.875, 0.9198, 0.0, 0.0, 0.0, 0.0, 0.0, 0.0, 0.0, 0.0, 0.0, 0.0, 0.0, 0.0, 0.0, 0.0, 0.0, 0.0, 0.0, 0.0, 0.0, 0.0, 0.0, 0.0, 0.0, 0.0, 0.75, 0.9198, 0.75, 0.9198, 0.75, 0.9198, 0.75, 0.9198, 0.0, 0.0, 0.0, 0.0, 0.0, 0.0, 0.0, 0.0, 0.75, 0.9198, 0.75, 0.9198, 0.75, 0.9198, 0.75, 0.9198, 0.0, 0.0, 0.0, 0.0, 0.0, 0.0, 0.0, 0.0, 0.0, 0.0, 0.0, 0.0, 0.0, 0.0, 0.0, 0.0, 0.0, 0.0, 0.0, 0.0, 0.0, 0.0, 0.0, 0.0, 0.0, 0.0, 0.0, 0.0, 0.0, 0.0, 0.0, 0.0, 0.75, 0.9198, 0.75, 0.9198, 0.75, 0.9198, 0.75, 0.9198, 0.0, 0.0, 0.0, 0.0, 0.0, 0.0, 0.0, 0.0, 0.0, 0.0, 0.75, 0.5677, 0.375, 1.0, 0.5, 1.0, 0.75, 0.5677, 0.0, 0.0, 0.25, 1.0, 0.375, 1.0, 0.625, 0.7138, 0.625, 0.8025, 0.3013, 0.8025, 0.3013, 0.7138, 0.625, 0.8409, 0.625, 1.0, 0.3013, 1.0, 0.3013, 0.8409, 0.625, 0.5643, 0.3013, 0.5643, 0.3013, 0.4097, 0.625, 0.5306, 0.0, 0.6911, 0.3013, 0.6911, 0.3013, 0.7138, 0.0, 0.7138, 0.0, 0.0, 0.0, 0.0, 0.0, 0.0, 0.0, 0.0, 0.3013, 1.0, 0.875, 0.5154, 0.875, 0.5677, 0.0, 0.0, 0.875, 0.5154, 0.3013, 1.0, 0.625, 1.0, 0.7981, 0.5081, 0.625, 1.0, 0.75, 1.0, 0.75, 0.5069, 0.7981, 0.5081, 0.75, 1.0, 0.0, 0.0, 0.625, 0.5191, 0.75, 0.5069, 1.0, 0.5677, 0.875, 0.5, 1.0, 0.6738, 0.375, 0.5, 0.375, 0.5338, 0.375, 0.5643, 0.375, 0.5, 0.25, 0.5, 0.375, 0.5, 0.375, 0.5, 0.25, 0.5, 0.125, 0.5, 0.25, 0.5, 0.25, 0.5, 0.125, 0.5, 0.25, 0.5643, 0.125, 0.5643, 0.125, 0.5643, 0.25, 0.5643, 0.375, 0.5, 0.375, 0.5334, 0.375, 0.5338, 0.375, 0.5, 0.25, 0.5, 0.375, 0.5, 0.375, 0.5, 0.25, 0.5, 0.25, 0.5, 0.25, 0.5643, 0.125, 0.5643, 0.125, 0.5, 0.375, 0.5, 0.375, 0.5643, 0.25, 0.5643, 0.25, 0.5, 0.125, 0.5, 0.25, 0.5, 0.25, 0.5, 0.125, 0.5, 0.25, 0.5643, 0.125, 0.5643, 0.125, 0.5643, 0.25, 0.5643, 0.875, 0.5643, 0.875, 0.5358, 0.875, 0.5643, 0.375, 0.5643, 0.25, 0.5643, 0.25, 0.5643, 0.375, 0.5643, 0.375, 0.5334, 0.5, 0.5389, 0.5, 0.5643, 0.375, 0.5643, 0.3013, 0.4097, 0.0, 0.2811, 0.0, 0.0, 0.3013, 0.2411, 0.5, 0.5389, 0.0, 0.2811, 0.0, 0.5643, 0.5, 0.5643, 0.625, 0.5306, 0.3013, 0.4097, 0.3013, 0.2411, 0.625, 0.5, 0.375, 0.5643, 0.375, 0.5338, 0.375, 0.5643, 0.375, 0.5338, 0.375, 0.5334, 0.375, 0.5643, 0.375, 0.5643, 0.625, 0.5306, 0.75, 0.527, 0.75, 0.5643, 0.625, 0.5643, 0.875, 0.5643, 0.875, 0.5358, 0.875, 0.5, 0.875, 0.5, 0.875, 0.5358, 0.875, 0.5332, 0.875, 0.5, 0.875, 0.5, 0.75, 0.527, 0.875, 0.5332, 0.875, 0.5643, 0.75, 0.5643, 0.875, 0.5677, 0.0, 0.0, 0.5, 1.0, 0.0, 0.0, 0.0, 0.5643, 0.3013, 0.5643, 0.3013, 0.6911, 0.0, 0.6911, 0.25, 0.5643, 0.25, 0.6911, 0.125, 0.6911, 0.125, 0.5643, 0.375, 0.5643, 0.375, 0.6911, 0.25, 0.6911, 0.25, 0.5643, 0.5, 0.5643, 0.5, 0.6911, 0.375, 0.6911, 0.375, 0.5643, 0.75, 0.5643, 0.75, 0.6911, 0.625, 0.6911, 0.625, 0.5643, 0.875, 0.5643, 0.875, 0.6911, 0.75, 0.6911, 0.75, 0.5643, 0.3013, 0.5643, 0.625, 0.5643, 0.625, 0.6911, 0.3013, 0.6911, 0.5, 0.5643, 0.0, 0.5643, 0.0, 0.6911, 0.5, 0.6911, 0.625, 0.8025, 0.625, 0.8409, 0.3013, 0.8409, 0.3013, 0.8025, 0.5, 0.8025, 0.0, 0.8025, 0.0, 0.8409, 0.5, 0.8409, 0.3013, 0.8025, 0.3013, 0.8409, 0.0, 0.8409, 0.0, 0.8025, 0.25, 0.8025, 0.25, 0.8409, 0.125, 0.8409, 0.125, 0.8025, 0.375, 0.8025, 0.375, 0.8409, 0.25, 0.8409, 0.25, 0.8025, 0.5, 0.8025, 0.5, 0.8409, 0.375, 0.8409, 0.375, 0.8025, 0.75, 0.8025, 0.75, 0.8409, 0.625, 0.8409, 0.625, 0.8025, 0.875, 0.8025, 0.875, 0.8409, 0.75, 0.8409, 0.75, 0.8025, 0.75, 0.9198, 0.8015, 0.9198, 0.8015, 0.9198, 0.75, 0.9198, 0.625, 0.9198, 0.0, 0.0, 0.0, 0.0, 0.625, 0.9198, 0.0, 0.0, 0.875, 0.9198, 0.875, 0.9198, 0.0, 0.0, 0.0, 0.0, 0.0, 0.0, 0.0, 0.0, 0.0, 0.0, 0.0, 0.0, 0.0, 0.0, 0.0, 0.0, 0.0, 0.0, 0.875, 0.9198, 0.625, 0.9198, 0.625, 0.9198, 0.875, 0.9198, 0.75, 0.9198, 0.8015, 0.9198, 0.8015, 0.9198, 0.75, 0.9198, 0.0, 0.0, 0.0, 0.0, 0.0, 0.0, 0.0, 0.0, 0.625, 0.9198, 0.0, 0.0, 0.0, 0.0, 0.625, 0.9198, 0.875, 0.9198, 0.625, 0.9198, 0.625, 0.9198, 0.875, 0.9198, 0.0, 0.0, 0.0, 0.0, 0.0, 0.0, 0.0, 0.0, 0.0, 0.0, 0.875, 0.9198, 0.875, 0.9198, 0.0, 0.0, 0.75, 0.9198, 0.8015, 0.9198, 0.8015, 0.9198, 0.75, 0.9198, 0.0, 0.0, 0.0, 0.0, 0.0, 0.0, 0.0, 0.0, 0.625, 0.9198, 0.0, 0.0, 0.0, 0.0, 0.625, 0.9198, 0.875, 0.9198, 0.625, 0.9198, 0.625, 0.9198, 0.875, 0.9198, 0.0, 0.0, 0.0, 0.0, 0.0, 0.0, 0.0, 0.0, 0.0, 0.0, 0.875, 0.9198, 0.875, 0.9198, 0.0, 0.0, 0.75, 0.9198, 0.8015, 0.9198, 0.8015, 0.9198, 0.75, 0.9198, 0.0, 0.0, 0.0, 0.0, 0.0, 0.0, 0.0, 0.0, 0.625, 0.9198, 0.0, 0.0, 0.0, 0.0, 0.625, 0.9198, 0.875, 0.9198, 0.625, 0.9198, 0.625, 0.9198, 0.875, 0.9198, 0.0, 0.0, 0.0, 0.0, 0.0, 0.0, 0.0, 0.0, 0.0, 0.0, 0.875, 0.9198, 0.875, 0.9198, 0.0, 0.0, 0.5654, 1.0, 0.5639, 1.0, 0.625, 1.0, 0.625, 1.0, 0.9347, 1.0, 0.9351, 1.0, 1.0, 1.0, 1.0, 1.0, 0.8257, 1.0, 0.8228, 1.0, 0.875, 1.0, 0.875, 1.0, 0.625, 1.0, 0.75, 1.0, 0.75, 1.0, 0.625, 1.0, 0.875, 1.0, 0.9354, 1.0, 0.9351, 1.0, 0.875, 1.0, 0.75, 1.0, 0.8199, 1.0, 0.8228, 1.0, 0.75, 1.0, 0.5, 1.0, 0.5623, 1.0, 0.5639, 1.0, 0.5, 1.0])
me_cylinder.materials.append(mat_material)
me_cylinder.use_remesh_fix_poles = True
me_cylinder.use_remesh_preserve_attributes = False
me_cylinder.use_mirror_vertex_groups = False
me_cylinder.update()

# ---- objects
ob_empty = bpy.data.objects.new('Empty', None)
ob_empty_001 = bpy.data.objects.new('Empty.001', None)
ob_cylinder = bpy.data.objects.new('Cylinder', me_cylinder)
ob_point = bpy.data.objects.new('Point', light_point)
ob_point_001 = bpy.data.objects.new('Point.001', light_point_001)

# ---- transforms, parenting, visibility, modifiers, constraints
ob_empty.location = (-0.09628, 0.0, 10.42)
ob_empty.rotation_euler = (1.571, -0.0, 0.0)
ob_empty.scale = (21.75, 21.75, 21.75)
ob_empty.empty_display_type = 'IMAGE'
ob_empty.lineart.crease_threshold = 0.0
ob_empty_001.location = (0.0, 0.8893, 10.31)
ob_empty_001.rotation_euler = (1.571, -0.0, 1.571)
ob_empty_001.scale = (21.38, 21.38, 21.38)
ob_empty_001.empty_display_type = 'IMAGE'
ob_empty_001.lineart.crease_threshold = 0.0
ob_cylinder.location = (0.03607, 0.132, 7.19)
ob_cylinder.scale = (2.285, 2.285, 2.285)
ob_cylinder.lineart.crease_threshold = 0.0
_m = ob_cylinder.modifiers.new('Mirror', 'MIRROR')
_m.use_clip = True
_m = ob_cylinder.modifiers.new('Auto Smooth', 'NODES')
_m.node_group = ng_auto_smooth
_gi = [s.identifier for s in ng_auto_smooth.interface.items_tree if s.item_type == 'SOCKET' and s.in_out == 'INPUT']
_m[_gi[1]] = 1.751  # Angle
ob_point.location = (10.08, -8.138, 14.21)
ob_point.rotation_euler = (1.029, 0.3823, 2.752)
ob_point.lineart.crease_threshold = 0.0
ob_point_001.location = (-4.118, 19.06, 14.21)
ob_point_001.rotation_euler = (1.029, 0.3823, 2.752)
ob_point_001.lineart.crease_threshold = 0.0

# ---- collection membership
col_collection.objects.link(ob_empty)
col_collection.objects.link(ob_empty_001)
col_collection.objects.link(ob_cylinder)
col_collection.objects.link(ob_point)
col_collection.objects.link(ob_point_001)

# ---- scene / render settings (as saved in the file)
scene.frame_start = 1; scene.frame_end = 250; scene.frame_set(177)
scene.render.engine = 'BLENDER_EEVEE_NEXT'
scene.cycles.use_denoising = False
scene.cycles.samples = 128
scene.cycles.sampling_pattern = 'TABULATED_SOBOL'
scene.cycles.use_adaptive_sampling = False
scene.cycles.use_light_tree = False
scene.view_settings.view_transform = 'Filmic'
bpy.context.view_layer.update()

# ---- added for rendering (the .blend has no active camera): camera
cam_auto = bpy.data.cameras.new('AutoCamera')
cam_auto.lens = 50.0
cam_auto.sensor_width = 36.0
cam_auto.clip_end = 1000.0
ob_auto_camera = bpy.data.objects.new('AutoCamera', cam_auto)
scene.collection.objects.link(ob_auto_camera)
ob_auto_camera.location = (24.0234, -28.4121, 28.8762)
ob_auto_camera.rotation_euler = (1.09748, -7.21219e-08, 0.694738)
scene.camera = ob_auto_camera
bpy.context.view_layer.update()
